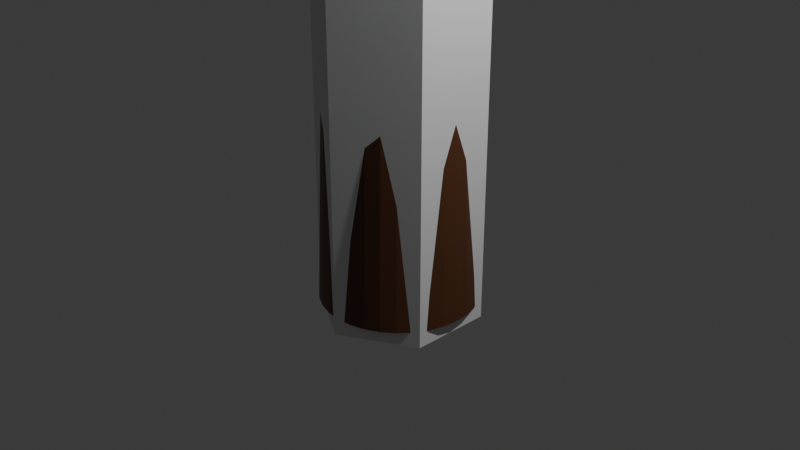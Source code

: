# Source: tree.blend  (saved by Blender 5.2.45; exported with 4.5.12 LTS)
import bpy
from mathutils import Matrix  # noqa: F401  (used for matrix-valued properties, if any)

bpy.ops.wm.read_factory_settings(use_empty=True)
scene = bpy.context.scene
scene.name = 'Scene'

# ---- collections
col_collection = bpy.data.collections.new('Collection'); scene.collection.children.link(col_collection)

# ---- materials (node trees are filled in below, after node groups)
mat_material_001 = bpy.data.materials.new('Material.001')
mat_material_002 = bpy.data.materials.new('Material.002')

# ---- material node trees
mat_material_001.use_nodes = True; mat_material_001.node_tree.nodes.clear()
_N = mat_material_001.node_tree.nodes; _L = mat_material_001.node_tree.links
n0 = _N.new('ShaderNodeBsdfPrincipled'); n0.name = 'Principled BSDF'; n0.location = (-200, 100)
n0.inputs[0].default_value = (0.003872, 0.09561, 0.04674, 1.0)
n0.inputs[10].default_value = 0.005
n1 = _N.new('ShaderNodeOutputMaterial'); n1.name = 'Material Output'; n1.location = (200, 100)
_L.new(n0.outputs[0], n1.inputs[0])
n1.is_active_output = True
mat_material_002.use_nodes = True; mat_material_002.node_tree.nodes.clear()
_N = mat_material_002.node_tree.nodes; _L = mat_material_002.node_tree.links
n0 = _N.new('ShaderNodeBsdfPrincipled'); n0.name = 'Principled BSDF'; n0.location = (-200, 100)
n0.inputs[0].default_value = (0.114, 0.04089, 0.01531, 1.0)
n0.inputs[10].default_value = 0.005
n1 = _N.new('ShaderNodeOutputMaterial'); n1.name = 'Material Output'; n1.location = (200, 100)
_L.new(n0.outputs[0], n1.inputs[0])
n1.is_active_output = True

# ---- world
world_world = bpy.data.worlds.new('World'); scene.world = world_world
world_world.use_nodes = True; world_world.node_tree.nodes.clear()
_N = world_world.node_tree.nodes; _L = world_world.node_tree.links
n0 = _N.new('ShaderNodeOutputWorld'); n0.name = 'World Output'; n0.location = (200, 100)
n1 = _N.new('ShaderNodeBackground'); n1.name = 'Background'; n1.location = (-200, 100)
n1.inputs[0].default_value = (0.05088, 0.05088, 0.05088, 1.0)
_L.new(n1.outputs[0], n0.inputs[0])
n0.is_active_output = True
world_world.color = (0.05088, 0.05088, 0.05088)
world_world.sun_shadow_jitter_overblur = 0.0

# ---- cameras
cam_camera = bpy.data.cameras.new('Camera')
cam_camera.clip_end = 100.0
cam_camera.ortho_scale = 7.314

# ---- lights
light_light = bpy.data.lights.new('Light', 'POINT')
light_light.energy = 1000.0
light_light.shadow_soft_size = 0.1

# ---- meshes
me_cylinder = bpy.data.meshes.new('Cylinder')
me_cylinder.from_pydata([(0.0, 1.0, -1.0), (-2.12e-09, 0.3451, 16.69), (0.1951, 0.9808, -1.0), (0.06732, 0.3384, 16.69), (0.3827, 0.9239, -1.0), (0.1321, 0.3188, 16.69), (0.5556, 0.8315, -1.0), (0.1917, 0.2869, 16.69), (0.7071, 0.7071, -1.0), (0.244, 0.244, 16.69), (0.8315, 0.5556, -1.0), (0.2869, 0.1917, 16.69), (0.9239, 0.3827, -1.0), (0.3188, 0.1321, 16.69), (0.9808, 0.1951, -1.0), (0.3384, 0.06732, 16.69), (1.0, 0.0, -1.0), (0.3451, 3.442e-09, 16.69), (0.9808, -0.1951, -1.0), (0.3384, -0.06732, 16.69), (0.9239, -0.3827, -1.0), (0.3188, -0.1321, 16.69), (0.8315, -0.5556, -1.0), (0.2869, -0.1917, 16.69), (0.7071, -0.7071, -1.0), (0.244, -0.244, 16.69), (0.5556, -0.8315, -1.0), (0.1917, -0.2869, 16.69), (0.3827, -0.9239, -1.0), (0.1321, -0.3188, 16.69), (0.1951, -0.9808, -1.0), (0.06732, -0.3384, 16.69), (0.0, -1.0, -1.0), (-2.12e-09, -0.3451, 16.69), (-0.1951, -0.9808, -1.0), (-0.06732, -0.3384, 16.69), (-0.3827, -0.9239, -1.0), (-0.1321, -0.3188, 16.69), (-0.5556, -0.8315, -1.0), (-0.1917, -0.2869, 16.69), (-0.7071, -0.7071, -1.0), (-0.244, -0.244, 16.69), (-0.8315, -0.5556, -1.0), (-0.2869, -0.1917, 16.69), (-0.9239, -0.3827, -1.0), (-0.3188, -0.1321, 16.69), (-0.9808, -0.1951, -1.0), (-0.3384, -0.06732, 16.69), (-1.0, 0.0, -1.0), (-0.3451, 3.442e-09, 16.69), (-0.9808, 0.1951, -1.0), (-0.3384, 0.06732, 16.69), (-0.9239, 0.3827, -1.0), (-0.3188, 0.1321, 16.69), (-0.8315, 0.5556, -1.0), (-0.2869, 0.1917, 16.69), (-0.7071, 0.7071, -1.0), (-0.244, 0.244, 16.69), (-0.5556, 0.8315, -1.0), (-0.1917, 0.2869, 16.69), (-0.3827, 0.9239, -1.0), (-0.1321, 0.3188, 16.69), (-0.1951, 0.9808, -1.0), (-0.06732, 0.3384, 16.69), (-2.695e-09, 4.054, 7.493), (2.738e-08, 1.582, 12.55), (0.7909, 3.976, 7.493), (0.3086, 1.552, 12.55), (1.551, 3.746, 7.493), (0.6054, 1.461, 12.55), (2.252, 3.371, 7.493), (0.8789, 1.315, 12.55), (2.867, 2.867, 7.493), (1.119, 1.119, 12.55), (3.371, 2.252, 7.493), (1.315, 0.8789, 12.55), (3.746, 1.551, 7.493), (1.461, 0.6054, 12.55), (3.976, 0.7909, 7.493), (1.552, 0.3086, 12.55), (4.054, 1.363e-08, 7.493), (1.582, -1.634e-08, 12.55), (3.976, -0.7909, 7.493), (1.552, -0.3086, 12.55), (3.746, -1.551, 7.493), (1.461, -0.6054, 12.55), (3.371, -2.252, 7.493), (1.315, -0.8789, 12.55), (2.867, -2.867, 7.493), (1.119, -1.119, 12.55), (2.252, -3.371, 7.493), (0.8789, -1.315, 12.55), (1.551, -3.746, 7.493), (0.6054, -1.461, 12.55), (0.7909, -3.976, 7.493), (0.3086, -1.552, 12.55), (-2.695e-09, -4.054, 7.493), (2.738e-08, -1.582, 12.55), (-0.7909, -3.976, 7.493), (-0.3086, -1.552, 12.55), (-1.551, -3.746, 7.493), (-0.6054, -1.461, 12.55), (-2.252, -3.371, 7.493), (-0.8789, -1.315, 12.55), (-2.867, -2.867, 7.493), (-1.119, -1.119, 12.55), (-3.371, -2.252, 7.493), (-1.315, -0.8789, 12.55), (-3.746, -1.551, 7.493), (-1.461, -0.6054, 12.55), (-3.976, -0.7909, 7.493), (-1.552, -0.3086, 12.55), (-4.054, 1.363e-08, 7.493), (-1.582, -1.634e-08, 12.55), (-3.976, 0.7909, 7.493), (-1.552, 0.3086, 12.55), (-3.746, 1.551, 7.493), (-1.461, 0.6054, 12.55), (-3.371, 2.252, 7.493), (-1.315, 0.8789, 12.55), (-2.867, 2.867, 7.493), (-1.119, 1.119, 12.55), (-2.252, 3.371, 7.493), (-0.8789, 1.315, 12.55), (-1.551, 3.746, 7.493), (-0.6054, 1.461, 12.55), (-0.7909, 3.976, 7.493), (-0.3086, 1.552, 12.55), (-2.786e-08, 3.493, 11.62), (-2.17e-08, 0.3582, 16.77), (0.6814, 3.426, 11.62), (0.06988, 0.3513, 16.77), (1.337, 3.227, 11.62), (0.1371, 0.3309, 16.77), (1.94, 2.904, 11.62), (0.199, 0.2978, 16.77), (2.47, 2.47, 11.62), (0.2533, 0.2533, 16.77), (2.904, 1.94, 11.62), (0.2978, 0.199, 16.77), (3.227, 1.337, 11.62), (0.3309, 0.1371, 16.77), (3.426, 0.6814, 11.62), (0.3513, 0.06988, 16.77), (3.493, 8.571e-09, 11.62), (0.3582, 2.903e-08, 16.77), (3.426, -0.6814, 11.62), (0.3513, -0.06988, 16.77), (3.227, -1.337, 11.62), (0.3309, -0.1371, 16.77), (2.904, -1.94, 11.62), (0.2978, -0.199, 16.77), (2.47, -2.47, 11.62), (0.2533, -0.2533, 16.77), (1.94, -2.904, 11.62), (0.199, -0.2978, 16.77), (1.337, -3.227, 11.62), (0.1371, -0.3309, 16.77), (0.6814, -3.426, 11.62), (0.06988, -0.3513, 16.77), (-2.786e-08, -3.493, 11.62), (-2.17e-08, -0.3582, 16.77), (-0.6814, -3.426, 11.62), (-0.06988, -0.3513, 16.77), (-1.337, -3.227, 11.62), (-0.1371, -0.3309, 16.77), (-1.94, -2.904, 11.62), (-0.199, -0.2978, 16.77), (-2.47, -2.47, 11.62), (-0.2533, -0.2533, 16.77), (-2.904, -1.94, 11.62), (-0.2978, -0.199, 16.77), (-3.227, -1.337, 11.62), (-0.3309, -0.1371, 16.77), (-3.426, -0.6814, 11.62), (-0.3513, -0.06988, 16.77), (-3.493, 8.571e-09, 11.62), (-0.3582, 2.903e-08, 16.77), (-3.426, 0.6814, 11.62), (-0.3513, 0.06988, 16.77), (-3.227, 1.337, 11.62), (-0.3309, 0.1371, 16.77), (-2.904, 1.94, 11.62), (-0.2978, 0.199, 16.77), (-2.47, 2.47, 11.62), (-0.2533, 0.2533, 16.77), (-1.94, 2.904, 11.62), (-0.199, 0.2978, 16.77), (-1.337, 3.227, 11.62), (-0.1371, 0.3309, 16.77), (-0.6814, 3.426, 11.62), (-0.06988, 0.3513, 16.77)], [], [(0, 1, 3, 2), (2, 3, 5, 4), (4, 5, 7, 6), (6, 7, 9, 8), (8, 9, 11, 10), (10, 11, 13, 12), (12, 13, 15, 14), (14, 15, 17, 16), (16, 17, 19, 18), (18, 19, 21, 20), (20, 21, 23, 22), (22, 23, 25, 24), (24, 25, 27, 26), (26, 27, 29, 28), (28, 29, 31, 30), (30, 31, 33, 32), (32, 33, 35, 34), (34, 35, 37, 36), (36, 37, 39, 38), (38, 39, 41, 40), (40, 41, 43, 42), (42, 43, 45, 44), (44, 45, 47, 46), (46, 47, 49, 48), (48, 49, 51, 50), (50, 51, 53, 52), (52, 53, 55, 54), (54, 55, 57, 56), (56, 57, 59, 58), (58, 59, 61, 60), (3, 1, 63, 61, 59, 57, 55, 53, 51, 49, 47, 45, 43, 41, 39, 37, 35, 33, 31, 29, 27, 25, 23, 21, 19, 17, 15, 13, 11, 9, 7, 5), (60, 61, 63, 62), (62, 63, 1, 0), (0, 2, 4, 6, 8, 10, 12, 14, 16, 18, 20, 22, 24, 26, 28, 30, 32, 34, 36, 38, 40, 42, 44, 46, 48, 50, 52, 54, 56, 58, 60, 62), (64, 65, 67, 66), (168, 169, 171, 170), (146, 147, 149, 148), (66, 67, 69, 68), (166, 167, 169, 168), (68, 69, 71, 70), (70, 71, 73, 72), (144, 145, 147, 146), (72, 73, 75, 74), (164, 165, 167, 166), (74, 75, 77, 76), (76, 77, 79, 78), (142, 143, 145, 144), (78, 79, 81, 80), (162, 163, 165, 164), (80, 81, 83, 82), (82, 83, 85, 84), (140, 141, 143, 142), (84, 85, 87, 86), (160, 161, 163, 162), (86, 87, 89, 88), (88, 89, 91, 90), (138, 139, 141, 140), (90, 91, 93, 92), (158, 159, 161, 160), (92, 93, 95, 94), (94, 95, 97, 96), (136, 137, 139, 138), (96, 97, 99, 98), (156, 157, 159, 158), (98, 99, 101, 100), (100, 101, 103, 102), (134, 135, 137, 136), (102, 103, 105, 104), (154, 155, 157, 156), (104, 105, 107, 106), (106, 107, 109, 108), (132, 133, 135, 134), (108, 109, 111, 110), (152, 153, 155, 154), (110, 111, 113, 112), (112, 113, 115, 114), (130, 131, 133, 132), (114, 115, 117, 116), (150, 151, 153, 152), (116, 117, 119, 118), (118, 119, 121, 120), (128, 129, 131, 130), (120, 121, 123, 122), (148, 149, 151, 150), (122, 123, 125, 124), (67, 65, 127, 125, 123, 121, 119, 117, 115, 113, 111, 109, 107, 105, 103, 101, 99, 97, 95, 93, 91, 89, 87, 85, 83, 81, 79, 77, 75, 73, 71, 69), (124, 125, 127, 126), (126, 127, 65, 64), (64, 66, 68, 70, 72, 74, 76, 78, 80, 82, 84, 86, 88, 90, 92, 94, 96, 98, 100, 102, 104, 106, 108, 110, 112, 114, 116, 118, 120, 122, 124, 126), (170, 171, 173, 172), (172, 173, 175, 174), (174, 175, 177, 176), (176, 177, 179, 178), (178, 179, 181, 180), (180, 181, 183, 182), (182, 183, 185, 184), (184, 185, 187, 186), (186, 187, 189, 188), (148, 150, 152, 154, 156, 158, 160, 162, 164, 166, 168, 170, 172, 174, 176, 178, 180, 182, 184, 186, 188, 190, 128, 130, 132, 134, 136, 138, 140, 142, 144, 146), (188, 189, 191, 190), (190, 191, 129, 128), (171, 169, 167, 165, 163, 161, 159, 157, 155, 153, 151, 149, 147, 145, 143, 141, 139, 137, 135, 133, 131, 129, 191, 189, 187, 185, 183, 181, 179, 177, 175, 173)])
me_cylinder.polygons.foreach_set('material_index', [1, 1, 1, 1, 1, 1, 1, 1, 1, 1, 1, 1, 1, 1, 1, 1, 1, 1, 1, 1, 1, 1, 1, 1, 1, 1, 1, 1, 1, 1, 0, 1, 1, 1, 0, 0, 0, 0, 0, 0, 0, 0, 0, 0, 0, 0, 0, 0, 0, 0, 0, 0, 0, 0, 0, 0, 0, 0, 0, 0, 0, 0, 0, 0, 0, 0, 0, 0, 0, 0, 0, 0, 0, 0, 0, 0, 0, 0, 0, 0, 0, 0, 0, 0, 0, 0, 0, 0, 0, 0, 0, 0, 0, 0, 0, 0, 0, 0, 0, 0, 0, 0])
_uv = me_cylinder.uv_layers.new(name='UVMap')
_uv.uv.foreach_set('vector', [1.0, 0.5, 1.0, 1.0, 0.9688, 1.0, 0.9688, 0.5, 0.9688, 0.5, 0.9688, 1.0, 0.9375, 1.0, 0.9375, 0.5, 0.9375, 0.5, 0.9375, 1.0, 0.9062, 1.0, 0.9062, 0.5, 0.9062, 0.5, 0.9062, 1.0, 0.875, 1.0, 0.875, 0.5, 0.875, 0.5, 0.875, 1.0, 0.8438, 1.0, 0.8438, 0.5, 0.8438, 0.5, 0.8438, 1.0, 0.8125, 1.0, 0.8125, 0.5, 0.8125, 0.5, 0.8125, 1.0, 0.7812, 1.0, 0.7812, 0.5, 0.7812, 0.5, 0.7812, 1.0, 0.75, 1.0, 0.75, 0.5, 0.75, 0.5, 0.75, 1.0, 0.7188, 1.0, 0.7188, 0.5, 0.7188, 0.5, 0.7188, 1.0, 0.6875, 1.0, 0.6875, 0.5, 0.6875, 0.5, 0.6875, 1.0, 0.6562, 1.0, 0.6562, 0.5, 0.6562, 0.5, 0.6562, 1.0, 0.625, 1.0, 0.625, 0.5, 0.625, 0.5, 0.625, 1.0, 0.5938, 1.0, 0.5938, 0.5, 0.5938, 0.5, 0.5938, 1.0, 0.5625, 1.0, 0.5625, 0.5, 0.5625, 0.5, 0.5625, 1.0, 0.5312, 1.0, 0.5312, 0.5, 0.5312, 0.5, 0.5312, 1.0, 0.5, 1.0, 0.5, 0.5, 0.5, 0.5, 0.5, 1.0, 0.4688, 1.0, 0.4688, 0.5, 0.4688, 0.5, 0.4688, 1.0, 0.4375, 1.0, 0.4375, 0.5, 0.4375, 0.5, 0.4375, 1.0, 0.4062, 1.0, 0.4062, 0.5, 0.4062, 0.5, 0.4062, 1.0, 0.375, 1.0, 0.375, 0.5, 0.375, 0.5, 0.375, 1.0, 0.3438, 1.0, 0.3438, 0.5, 0.3438, 0.5, 0.3438, 1.0, 0.3125, 1.0, 0.3125, 0.5, 0.3125, 0.5, 0.3125, 1.0, 0.2812, 1.0, 0.2812, 0.5, 0.2812, 0.5, 0.2812, 1.0, 0.25, 1.0, 0.25, 0.5, 0.25, 0.5, 0.25, 1.0, 0.2188, 1.0, 0.2188, 0.5, 0.2188, 0.5, 0.2188, 1.0, 0.1875, 1.0, 0.1875, 0.5, 0.1875, 0.5, 0.1875, 1.0, 0.1562, 1.0, 0.1562, 0.5, 0.1562, 0.5, 0.1562, 1.0, 0.125, 1.0, 0.125, 0.5, 0.125, 0.5, 0.125, 1.0, 0.09375, 1.0, 0.09375, 0.5, 0.09375, 0.5, 0.09375, 1.0, 0.0625, 1.0, 0.0625, 0.5, 0.2968, 0.4854, 0.25, 0.49, 0.2032, 0.4854, 0.1582, 0.4717, 0.1167, 0.4496, 0.08029, 0.4197, 0.05045, 0.3833, 0.02827, 0.3418, 0.01461, 0.2968, 0.01, 0.25, 0.01461, 0.2032, 0.02827, 0.1582, 0.05045, 0.1167, 0.08029, 0.08029, 0.1167, 0.05045, 0.1582, 0.02827, 0.2032, 0.01461, 0.25, 0.01, 0.2968, 0.01461, 0.3418, 0.02827, 0.3833, 0.05045, 0.4197, 0.08029, 0.4496, 0.1167, 0.4717, 0.1582, 0.4854, 0.2032, 0.49, 0.25, 0.4854, 0.2968, 0.4717, 0.3418, 0.4496, 0.3833, 0.4197, 0.4197, 0.3833, 0.4496, 0.3418, 0.4717, 0.0625, 0.5, 0.0625, 1.0, 0.03125, 1.0, 0.03125, 0.5, 0.03125, 0.5, 0.03125, 1.0, 0.0, 1.0, 0.0, 0.5, 0.75, 0.49, 0.7968, 0.4854, 0.8418, 0.4717, 0.8833, 0.4496, 0.9197, 0.4197, 0.9496, 0.3833, 0.9717, 0.3418, 0.9854, 0.2968, 0.99, 0.25, 0.9854, 0.2032, 0.9717, 0.1582, 0.9496, 0.1167, 0.9197, 0.08029, 0.8833, 0.05045, 0.8418, 0.02827, 0.7968, 0.01461, 0.75, 0.01, 0.7032, 0.01461, 0.6582, 0.02827, 0.6167, 0.05045, 0.5803, 0.08029, 0.5504, 0.1167, 0.5283, 0.1582, 0.5146, 0.2032, 0.51, 0.25, 0.5146, 0.2968, 0.5283, 0.3418, 0.5504, 0.3833, 0.5803, 0.4197, 0.6167, 0.4496, 0.6582, 0.4717, 0.7032, 0.4854, 1.0, 0.5, 1.0, 1.0, 0.9688, 1.0, 0.9688, 0.5, 1.0, 0.5, 1.0, 1.0, 0.9688, 1.0, 0.9688, 0.5, 0.9688, 0.5, 0.9688, 1.0, 0.9375, 1.0, 0.9375, 0.5, 0.9688, 0.5, 0.9688, 1.0, 0.9375, 1.0, 0.9375, 0.5, 0.9375, 0.5, 0.9375, 1.0, 0.9062, 1.0, 0.9062, 0.5, 0.9375, 0.5, 0.9375, 1.0, 0.9062, 1.0, 0.9062, 0.5, 0.9062, 0.5, 0.9062, 1.0, 0.875, 1.0, 0.875, 0.5, 0.9062, 0.5, 0.9062, 1.0, 0.875, 1.0, 0.875, 0.5, 0.875, 0.5, 0.875, 1.0, 0.8438, 1.0, 0.8438, 0.5, 0.875, 0.5, 0.875, 1.0, 0.8438, 1.0, 0.8438, 0.5, 0.8438, 0.5, 0.8438, 1.0, 0.8125, 1.0, 0.8125, 0.5, 0.8125, 0.5, 0.8125, 1.0, 0.7812, 1.0, 0.7812, 0.5, 0.8438, 0.5, 0.8438, 1.0, 0.8125, 1.0, 0.8125, 0.5, 0.7812, 0.5, 0.7812, 1.0, 0.75, 1.0, 0.75, 0.5, 0.8125, 0.5, 0.8125, 1.0, 0.7812, 1.0, 0.7812, 0.5, 0.75, 0.5, 0.75, 1.0, 0.7188, 1.0, 0.7188, 0.5, 0.7188, 0.5, 0.7188, 1.0, 0.6875, 1.0, 0.6875, 0.5, 0.7812, 0.5, 0.7812, 1.0, 0.75, 1.0, 0.75, 0.5, 0.6875, 0.5, 0.6875, 1.0, 0.6562, 1.0, 0.6562, 0.5, 0.75, 0.5, 0.75, 1.0, 0.7188, 1.0, 0.7188, 0.5, 0.6562, 0.5, 0.6562, 1.0, 0.625, 1.0, 0.625, 0.5, 0.625, 0.5, 0.625, 1.0, 0.5938, 1.0, 0.5938, 0.5, 0.7188, 0.5, 0.7188, 1.0, 0.6875, 1.0, 0.6875, 0.5, 0.5938, 0.5, 0.5938, 1.0, 0.5625, 1.0, 0.5625, 0.5, 0.6875, 0.5, 0.6875, 1.0, 0.6562, 1.0, 0.6562, 0.5, 0.5625, 0.5, 0.5625, 1.0, 0.5312, 1.0, 0.5312, 0.5, 0.5312, 0.5, 0.5312, 1.0, 0.5, 1.0, 0.5, 0.5, 0.6562, 0.5, 0.6562, 1.0, 0.625, 1.0, 0.625, 0.5, 0.5, 0.5, 0.5, 1.0, 0.4688, 1.0, 0.4688, 0.5, 0.625, 0.5, 0.625, 1.0, 0.5938, 1.0, 0.5938, 0.5, 0.4688, 0.5, 0.4688, 1.0, 0.4375, 1.0, 0.4375, 0.5, 0.4375, 0.5, 0.4375, 1.0, 0.4062, 1.0, 0.4062, 0.5, 0.5938, 0.5, 0.5938, 1.0, 0.5625, 1.0, 0.5625, 0.5, 0.4062, 0.5, 0.4062, 1.0, 0.375, 1.0, 0.375, 0.5, 0.5625, 0.5, 0.5625, 1.0, 0.5312, 1.0, 0.5312, 0.5, 0.375, 0.5, 0.375, 1.0, 0.3438, 1.0, 0.3438, 0.5, 0.3438, 0.5, 0.3438, 1.0, 0.3125, 1.0, 0.3125, 0.5, 0.5312, 0.5, 0.5312, 1.0, 0.5, 1.0, 0.5, 0.5, 0.3125, 0.5, 0.3125, 1.0, 0.2812, 1.0, 0.2812, 0.5, 0.5, 0.5, 0.5, 1.0, 0.4688, 1.0, 0.4688, 0.5, 0.2812, 0.5, 0.2812, 1.0, 0.25, 1.0, 0.25, 0.5, 0.25, 0.5, 0.25, 1.0, 0.2188, 1.0, 0.2188, 0.5, 0.4688, 0.5, 0.4688, 1.0, 0.4375, 1.0, 0.4375, 0.5, 0.2188, 0.5, 0.2188, 1.0, 0.1875, 1.0, 0.1875, 0.5, 0.4375, 0.5, 0.4375, 1.0, 0.4062, 1.0, 0.4062, 0.5, 0.1875, 0.5, 0.1875, 1.0, 0.1562, 1.0, 0.1562, 0.5, 0.1562, 0.5, 0.1562, 1.0, 0.125, 1.0, 0.125, 0.5, 0.4062, 0.5, 0.4062, 1.0, 0.375, 1.0, 0.375, 0.5, 0.125, 0.5, 0.125, 1.0, 0.09375, 1.0, 0.09375, 0.5, 0.375, 0.5, 0.375, 1.0, 0.3438, 1.0, 0.3438, 0.5, 0.09375, 0.5, 0.09375, 1.0, 0.0625, 1.0, 0.0625, 0.5, 0.2968, 0.4854, 0.25, 0.49, 0.2032, 0.4854, 0.1582, 0.4717, 0.1167, 0.4496, 0.08029, 0.4197, 0.05045, 0.3833, 0.02827, 0.3418, 0.01461, 0.2968, 0.01, 0.25, 0.01461, 0.2032, 0.02827, 0.1582, 0.05045, 0.1167, 0.08029, 0.08029, 0.1167, 0.05045, 0.1582, 0.02827, 0.2032, 0.01461, 0.25, 0.01, 0.2968, 0.01461, 0.3418, 0.02827, 0.3833, 0.05045, 0.4197, 0.08029, 0.4496, 0.1167, 0.4717, 0.1582, 0.4854, 0.2032, 0.49, 0.25, 0.4854, 0.2968, 0.4717, 0.3418, 0.4496, 0.3833, 0.4197, 0.4197, 0.3833, 0.4496, 0.3418, 0.4717, 0.0625, 0.5, 0.0625, 1.0, 0.03125, 1.0, 0.03125, 0.5, 0.03125, 0.5, 0.03125, 1.0, 0.0, 1.0, 0.0, 0.5, 0.75, 0.49, 0.7968, 0.4854, 0.8418, 0.4717, 0.8833, 0.4496, 0.9197, 0.4197, 0.9496, 0.3833, 0.9717, 0.3418, 0.9854, 0.2968, 0.99, 0.25, 0.9854, 0.2032, 0.9717, 0.1582, 0.9496, 0.1167, 0.9197, 0.08029, 0.8833, 0.05045, 0.8418, 0.02827, 0.7968, 0.01461, 0.75, 0.01, 0.7032, 0.01461, 0.6582, 0.02827, 0.6167, 0.05045, 0.5803, 0.08029, 0.5504, 0.1167, 0.5283, 0.1582, 0.5146, 0.2032, 0.51, 0.25, 0.5146, 0.2968, 0.5283, 0.3418, 0.5504, 0.3833, 0.5803, 0.4197, 0.6167, 0.4496, 0.6582, 0.4717, 0.7032, 0.4854, 0.3438, 0.5, 0.3438, 1.0, 0.3125, 1.0, 0.3125, 0.5, 0.3125, 0.5, 0.3125, 1.0, 0.2812, 1.0, 0.2812, 0.5, 0.2812, 0.5, 0.2812, 1.0, 0.25, 1.0, 0.25, 0.5, 0.25, 0.5, 0.25, 1.0, 0.2188, 1.0, 0.2188, 0.5, 0.2188, 0.5, 0.2188, 1.0, 0.1875, 1.0, 0.1875, 0.5, 0.1875, 0.5, 0.1875, 1.0, 0.1562, 1.0, 0.1562, 0.5, 0.1562, 0.5, 0.1562, 1.0, 0.125, 1.0, 0.125, 0.5, 0.125, 0.5, 0.125, 1.0, 0.09375, 1.0, 0.09375, 0.5, 0.09375, 0.5, 0.09375, 1.0, 0.0625, 1.0, 0.0625, 0.5, 0.9717, 0.1582, 0.9496, 0.1167, 0.9197, 0.08029, 0.8833, 0.05045, 0.8418, 0.02827, 0.7968, 0.01461, 0.75, 0.01, 0.7032, 0.01461, 0.6582, 0.02827, 0.6167, 0.05045, 0.5803, 0.08029, 0.5504, 0.1167, 0.5283, 0.1582, 0.5146, 0.2032, 0.51, 0.25, 0.5146, 0.2968, 0.5283, 0.3418, 0.5504, 0.3833, 0.5803, 0.4197, 0.6167, 0.4496, 0.6582, 0.4717, 0.7032, 0.4854, 0.75, 0.49, 0.7968, 0.4854, 0.8418, 0.4717, 0.8833, 0.4496, 0.9197, 0.4197, 0.9496, 0.3833, 0.9717, 0.3418, 0.9854, 0.2968, 0.99, 0.25, 0.9854, 0.2032, 0.0625, 0.5, 0.0625, 1.0, 0.03125, 1.0, 0.03125, 0.5, 0.03125, 0.5, 0.03125, 1.0, 0.0, 1.0, 0.0, 0.5, 0.05045, 0.1167, 0.08029, 0.08029, 0.1167, 0.05045, 0.1582, 0.02827, 0.2032, 0.01461, 0.25, 0.01, 0.2968, 0.01461, 0.3418, 0.02827, 0.3833, 0.05045, 0.4197, 0.08029, 0.4496, 0.1167, 0.4717, 0.1582, 0.4854, 0.2032, 0.49, 0.25, 0.4854, 0.2968, 0.4717, 0.3418, 0.4496, 0.3833, 0.4197, 0.4197, 0.3833, 0.4496, 0.3418, 0.4717, 0.2968, 0.4854, 0.25, 0.49, 0.2032, 0.4854, 0.1582, 0.4717, 0.1167, 0.4496, 0.08029, 0.4197, 0.05045, 0.3833, 0.02827, 0.3418, 0.01461, 0.2968, 0.01, 0.25, 0.01461, 0.2032, 0.02827, 0.1582])
me_cylinder.materials.append(mat_material_001)
me_cylinder.materials.append(mat_material_002)
me_cylinder.update()
me_cylinder_001 = bpy.data.meshes.new('Cylinder.001')
me_cylinder_001.from_pydata([(0.0, 0.88, -1.0), (0.0, 0.88, 13.96), (0.7621, 0.44, -1.0), (0.7621, 0.44, 13.96), (0.7621, -0.44, -1.0), (0.7621, -0.44, 13.96), (0.0, -0.88, -1.0), (0.0, -0.88, 13.96), (-0.7621, -0.44, -1.0), (-0.7621, -0.44, 13.96), (-0.7621, 0.44, -1.0), (-0.7621, 0.44, 13.96)], [], [(0, 1, 3, 2), (2, 3, 5, 4), (4, 5, 7, 6), (6, 7, 9, 8), (3, 1, 11, 9, 7, 5), (8, 9, 11, 10), (10, 11, 1, 0), (0, 2, 4, 6, 8, 10)])
_uv = me_cylinder_001.uv_layers.new(name='UVMap')
_uv.uv.foreach_set('vector', [1.0, 0.5, 1.0, 1.0, 0.8333, 1.0, 0.8333, 0.5, 0.8333, 0.5, 0.8333, 1.0, 0.6667, 1.0, 0.6667, 0.5, 0.6667, 0.5, 0.6667, 1.0, 0.5, 1.0, 0.5, 0.5, 0.5, 0.5, 0.5, 1.0, 0.3333, 1.0, 0.3333, 0.5, 0.4578, 0.37, 0.25, 0.49, 0.04215, 0.37, 0.04215, 0.13, 0.25, 0.01, 0.4578, 0.13, 0.3333, 0.5, 0.3333, 1.0, 0.1667, 1.0, 0.1667, 0.5, 0.1667, 0.5, 0.1667, 1.0, -8.941e-08, 1.0, -8.941e-08, 0.5, 0.75, 0.49, 0.9578, 0.37, 0.9578, 0.13, 0.75, 0.01, 0.5422, 0.13, 0.5422, 0.37])
me_cylinder_001.update()

# ---- objects
ob_light = bpy.data.objects.new('Light', light_light)
ob_camera = bpy.data.objects.new('Camera', cam_camera)
ob_tree = bpy.data.objects.new('Tree', me_cylinder)
ob_tree_colonly = bpy.data.objects.new('Tree-colonly', me_cylinder_001)

# ---- transforms, parenting, visibility, modifiers, constraints
ob_light.location = (4.076, 1.005, 5.904)
ob_light.rotation_euler = (0.6503, 0.05522, 1.866)
ob_light.lock_rotations_4d = False
ob_light.empty_display_type = 'ARROWS'
ob_light.color = (0.0, 0.0, 0.0, 0.0)
ob_light.lineart.crease_threshold = 0.0
ob_camera.location = (7.359, -6.926, 4.958)
ob_camera.rotation_euler = (1.109, 0.0, 0.8149)
ob_camera.lock_rotations_4d = False
ob_camera.empty_display_type = 'ARROWS'
ob_camera.color = (0.0, 0.0, 0.0, 0.0)
ob_camera.display_type = 'WIRE'
ob_camera.lineart.crease_threshold = 0.0
ob_tree.location = (0.0, 0.0, 0.0)
ob_tree.scale = (0.839, 0.839, 0.839)
ob_tree_colonly.location = (0.0, 0.0, 0.0)

# ---- collection membership
col_collection.objects.link(ob_light)
col_collection.objects.link(ob_camera)
col_collection.objects.link(ob_tree)
col_collection.objects.link(ob_tree_colonly)

# ---- scene / render settings (as saved in the file)
scene.camera = ob_camera
scene.frame_start = 1; scene.frame_end = 250; scene.frame_set(1)
scene.render.engine = 'BLENDER_EEVEE_NEXT'
scene.render.bake_bias = 0.0
scene.render.bake_samples = 0
scene.render.compositor_device = 'GPU'
scene.eevee.use_volume_custom_range = False
scene.eevee.fast_gi_thickness_near = 0.1
scene.eevee.fast_gi_thickness_far = 0.0
scene.eevee.ray_tracing_options.screen_trace_thickness = 0.1
bpy.context.view_layer.update()
